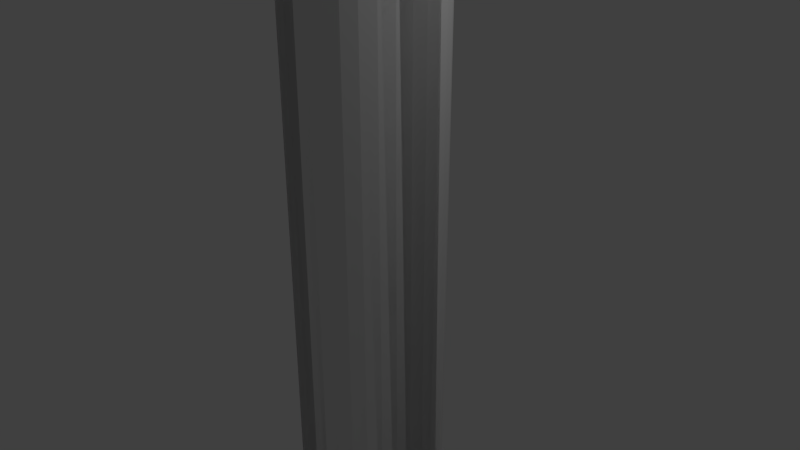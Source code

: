 # Source: Hole.blend  (saved by Blender 2.78.0; exported with 4.5.12 LTS)
import bpy
from mathutils import Matrix  # noqa: F401  (used for matrix-valued properties, if any)

bpy.ops.wm.read_factory_settings(use_empty=True)
scene = bpy.context.scene
scene.name = 'Scene'

# ---- collections
col_collection_1 = bpy.data.collections.new('Collection 1'); scene.collection.children.link(col_collection_1)

# ---- world
world_world = bpy.data.worlds.new('World'); scene.world = world_world
world_world.color = (0.05088, 0.05088, 0.05088)
world_world.use_sun_shadow = False
world_world.sun_shadow_jitter_overblur = 0.0
world_world.cycles.sampling_method = 'MANUAL'

# ---- cameras
cam_camera = bpy.data.cameras.new('Camera')
cam_camera.clip_end = 100.0
cam_camera.lens = 35.0
cam_camera.sensor_width = 32.0
cam_camera.sensor_height = 18.0
cam_camera.ortho_scale = 7.314
cam_camera.dof.focus_distance = 0.0
cam_camera.dof.aperture_fstop = 128.0

# ---- lights
light_lamp = bpy.data.lights.new('Lamp', 'POINT')
light_lamp.transmission_factor = 0.0
light_lamp.cutoff_distance = 30.0
light_lamp.energy = 100.0
light_lamp.shadow_buffer_clip_start = 1.001
light_lamp.shadow_soft_size = 0.1
light_lamp.shadow_maximum_resolution = 0.006
light_lamp.use_absolute_resolution = True

# ---- meshes
me_cylinder_000 = bpy.data.meshes.new('Cylinder.000')
me_cylinder_000.from_pydata([(0.0, 1.0, -6.438), (0.001405, 1.0, 5.701), (0.1951, 0.9808, -6.438), (0.1962, 0.9808, 5.711), (0.3827, 0.9239, -6.438), (0.3836, 0.9239, 5.721), (0.5556, 0.8315, -6.438), (0.5562, 0.8315, 5.73), (0.7071, 0.7071, -6.438), (0.7075, 0.7071, 5.738), (0.8315, 0.5556, -6.438), (0.8317, 0.5556, 5.745), (0.9239, 0.3827, -6.438), (0.924, 0.3827, 5.75), (0.9808, 0.1951, -6.438), (0.9808, 0.1951, 5.753), (1.0, 7.55e-08, -6.438), (1.0, 7.55e-08, 5.754), (0.9808, -0.1951, -6.438), (0.9808, -0.1951, 5.753), (0.9239, -0.3827, -6.438), (0.924, -0.3827, 5.75), (0.8315, -0.5556, -6.438), (0.8317, -0.5556, 5.745), (0.7071, -0.7071, -6.438), (0.7075, -0.7071, 5.738), (0.5556, -0.8315, -6.438), (0.5562, -0.8315, 5.73), (0.3827, -0.9239, -6.438), (0.3836, -0.9239, 5.721), (0.1951, -0.9808, -6.438), (0.1962, -0.9808, 5.711), (-3.258e-07, -1.0, -6.438), (0.001405, -1.0, 5.701), (-0.1951, -0.9808, -6.438), (-0.1934, -0.9808, 5.69), (-0.3827, -0.9239, -6.438), (-0.3807, -0.9239, 5.681), (-0.5556, -0.8315, -6.438), (-0.5534, -0.8315, 5.671), (-0.7071, -0.7071, -6.438), (-0.7047, -0.7071, 5.663), (-0.8315, -0.5556, -6.438), (-0.8289, -0.5556, 5.657), (-0.9239, -0.3827, -6.438), (-0.9212, -0.3827, 5.652), (-0.9808, -0.1951, -6.438), (-0.978, -0.1951, 5.649), (-1.0, 9.656e-07, -6.438), (-0.9972, 9.798e-07, 5.648), (-0.9808, 0.1951, -6.438), (-0.978, 0.1951, 5.649), (-0.9239, 0.3827, -6.438), (-0.9212, 0.3827, 5.652), (-0.8315, 0.5556, -6.438), (-0.8289, 0.5556, 5.657), (-0.7071, 0.7071, -6.438), (-0.7047, 0.7071, 5.663), (-0.5556, 0.8315, -6.438), (-0.5534, 0.8315, 5.671), (-0.3827, 0.9239, -6.438), (-0.3807, 0.9239, 5.681), (-0.1951, 0.9808, -6.438), (-0.1934, 0.9808, 5.69)], [], [(0, 2, 3, 1), (2, 4, 5, 3), (4, 6, 7, 5), (6, 8, 9, 7), (8, 10, 11, 9), (10, 12, 13, 11), (12, 14, 15, 13), (14, 16, 17, 15), (16, 18, 19, 17), (18, 20, 21, 19), (20, 22, 23, 21), (22, 24, 25, 23), (24, 26, 27, 25), (26, 28, 29, 27), (28, 30, 31, 29), (30, 32, 33, 31), (32, 34, 35, 33), (34, 36, 37, 35), (36, 38, 39, 37), (38, 40, 41, 39), (40, 42, 43, 41), (42, 44, 45, 43), (44, 46, 47, 45), (46, 48, 49, 47), (48, 50, 51, 49), (50, 52, 53, 51), (52, 54, 55, 53), (54, 56, 57, 55), (56, 58, 59, 57), (58, 60, 61, 59), (60, 62, 63, 61), (62, 0, 1, 63)])
me_cylinder_000.use_remesh_preserve_volume = False
me_cylinder_000.use_remesh_preserve_attributes = False
me_cylinder_000.use_mirror_vertex_groups = False
me_cylinder_000.update()
me_cylinder_003 = bpy.data.meshes.new('Cylinder.003')
me_cylinder_003.from_pydata([(0.0, 1.0, -6.438), (0.001405, 1.0, 5.947), (0.1951, 0.9808, -6.438), (0.1962, 0.9808, 5.957), (0.3827, 0.9239, -6.438), (0.3836, 0.9239, 5.967), (0.5556, 0.8315, -6.438), (0.5562, 0.8315, 5.976), (0.7071, 0.7071, -6.438), (0.7075, 0.7071, 5.984), (0.8315, 0.5556, -6.438), (0.8317, 0.5556, 5.991), (0.9239, 0.3827, -6.438), (0.924, 0.3827, 5.996), (0.9808, 0.1951, -6.438), (0.9808, 0.1951, 5.999), (1.0, 7.55e-08, -6.438), (1.0, 7.55e-08, 6.0), (0.9808, -0.1951, -6.438), (0.9808, -0.1951, 5.999), (0.9239, -0.3827, -6.438), (0.924, -0.3827, 5.996), (0.8315, -0.5556, -6.438), (0.8317, -0.5556, 5.991), (0.7071, -0.7071, -6.438), (0.7075, -0.7071, 5.984), (0.5556, -0.8315, -6.438), (0.5562, -0.8315, 5.976), (0.3827, -0.9239, -6.438), (0.3836, -0.9239, 5.967), (0.1951, -0.9808, -6.438), (0.1962, -0.9808, 5.957), (-3.258e-07, -1.0, -6.438), (0.001405, -1.0, 5.947), (-0.1951, -0.9808, -6.438), (-0.1934, -0.9808, 5.937), (-0.3827, -0.9239, -6.438), (-0.3807, -0.9239, 5.927), (-0.5556, -0.8315, -6.438), (-0.5534, -0.8315, 5.918), (-0.7071, -0.7071, -6.438), (-0.7047, -0.7071, 5.91), (-0.8315, -0.5556, -6.438), (-0.8289, -0.5556, 5.903), (-0.9239, -0.3827, -6.438), (-0.9212, -0.3827, 5.898), (-0.9808, -0.1951, -6.438), (-0.978, -0.1951, 5.895), (-1.0, 9.656e-07, -6.438), (-0.9972, 9.798e-07, 5.894), (-0.9808, 0.1951, -6.438), (-0.978, 0.1951, 5.895), (-0.9239, 0.3827, -6.438), (-0.9212, 0.3827, 5.898), (-0.8315, 0.5556, -6.438), (-0.8289, 0.5556, 5.903), (-0.7071, 0.7071, -6.438), (-0.7047, 0.7071, 5.91), (-0.5556, 0.8315, -6.438), (-0.5534, 0.8315, 5.918), (-0.3827, 0.9239, -6.438), (-0.3807, 0.9239, 5.927), (-0.1951, 0.9808, -6.438), (-0.1934, 0.9808, 5.937)], [], [(0, 2, 3, 1), (2, 4, 5, 3), (4, 6, 7, 5), (6, 8, 9, 7), (8, 10, 11, 9), (10, 12, 13, 11), (12, 14, 15, 13), (14, 16, 17, 15), (16, 18, 19, 17), (18, 20, 21, 19), (20, 22, 23, 21), (22, 24, 25, 23), (24, 26, 27, 25), (26, 28, 29, 27), (28, 30, 31, 29), (30, 32, 33, 31), (32, 34, 35, 33), (34, 36, 37, 35), (36, 38, 39, 37), (38, 40, 41, 39), (40, 42, 43, 41), (42, 44, 45, 43), (44, 46, 47, 45), (46, 48, 49, 47), (48, 50, 51, 49), (50, 52, 53, 51), (52, 54, 55, 53), (54, 56, 57, 55), (56, 58, 59, 57), (58, 60, 61, 59), (60, 62, 63, 61), (62, 0, 1, 63), (3, 1, 63, 61, 59, 57, 55, 53, 51, 49, 47, 45, 43, 41, 39, 37, 35, 33, 31, 29, 27, 25, 23, 21, 19, 17, 15, 13, 11, 9, 7, 5), (0, 2, 4, 6, 8, 10, 12, 14, 16, 18, 20, 22, 24, 26, 28, 30, 32, 34, 36, 38, 40, 42, 44, 46, 48, 50, 52, 54, 56, 58, 60, 62)])
me_cylinder_003.use_remesh_preserve_volume = False
me_cylinder_003.use_remesh_preserve_attributes = False
me_cylinder_003.use_mirror_vertex_groups = False
me_cylinder_003.update()
me_cylinder_001 = bpy.data.meshes.new('Cylinder.001')
me_cylinder_001.from_pydata([(0.0, 1.0, -6.438), (0.001405, 1.0, 5.947), (0.1951, 0.9808, -6.438), (0.1962, 0.9808, 5.957), (0.3827, 0.9239, -6.438), (0.3836, 0.9239, 5.967), (0.5556, 0.8315, -6.438), (0.5562, 0.8315, 5.976), (0.7071, 0.7071, -6.438), (0.7075, 0.7071, 5.984), (0.8315, 0.5556, -6.438), (0.8317, 0.5556, 5.991), (0.9239, 0.3827, -6.438), (0.924, 0.3827, 5.996), (0.9808, 0.1951, -6.438), (0.9808, 0.1951, 5.999), (1.0, 7.55e-08, -6.438), (1.0, 7.55e-08, 6.0), (0.9808, -0.1951, -6.438), (0.9808, -0.1951, 5.999), (0.9239, -0.3827, -6.438), (0.924, -0.3827, 5.996), (0.8315, -0.5556, -6.438), (0.8317, -0.5556, 5.991), (0.7071, -0.7071, -6.438), (0.7075, -0.7071, 5.984), (0.5556, -0.8315, -6.438), (0.5562, -0.8315, 5.976), (0.3827, -0.9239, -6.438), (0.3836, -0.9239, 5.967), (0.1951, -0.9808, -6.438), (0.1962, -0.9808, 5.957), (-3.258e-07, -1.0, -6.438), (0.001405, -1.0, 5.947), (-0.1951, -0.9808, -6.438), (-0.1934, -0.9808, 5.937), (-0.3827, -0.9239, -6.438), (-0.3807, -0.9239, 5.927), (-0.5556, -0.8315, -6.438), (-0.5534, -0.8315, 5.918), (-0.7071, -0.7071, -6.438), (-0.7047, -0.7071, 5.91), (-0.8315, -0.5556, -6.438), (-0.8289, -0.5556, 5.903), (-0.9239, -0.3827, -6.438), (-0.9212, -0.3827, 5.898), (-0.9808, -0.1951, -6.438), (-0.978, -0.1951, 5.895), (-1.0, 9.656e-07, -6.438), (-0.9972, 9.798e-07, 5.894), (-0.9808, 0.1951, -6.438), (-0.978, 0.1951, 5.895), (-0.9239, 0.3827, -6.438), (-0.9212, 0.3827, 5.898), (-0.8315, 0.5556, -6.438), (-0.8289, 0.5556, 5.903), (-0.7071, 0.7071, -6.438), (-0.7047, 0.7071, 5.91), (-0.5556, 0.8315, -6.438), (-0.5534, 0.8315, 5.918), (-0.3827, 0.9239, -6.438), (-0.3807, 0.9239, 5.927), (-0.1951, 0.9808, -6.438), (-0.1934, 0.9808, 5.937)], [], [(0, 2, 3, 1), (2, 4, 5, 3), (4, 6, 7, 5), (6, 8, 9, 7), (8, 10, 11, 9), (10, 12, 13, 11), (12, 14, 15, 13), (14, 16, 17, 15), (16, 18, 19, 17), (18, 20, 21, 19), (20, 22, 23, 21), (22, 24, 25, 23), (24, 26, 27, 25), (26, 28, 29, 27), (28, 30, 31, 29), (30, 32, 33, 31), (32, 34, 35, 33), (34, 36, 37, 35), (36, 38, 39, 37), (38, 40, 41, 39), (40, 42, 43, 41), (42, 44, 45, 43), (44, 46, 47, 45), (46, 48, 49, 47), (48, 50, 51, 49), (50, 52, 53, 51), (52, 54, 55, 53), (54, 56, 57, 55), (56, 58, 59, 57), (58, 60, 61, 59), (60, 62, 63, 61), (62, 0, 1, 63)])
me_cylinder_001.use_remesh_preserve_volume = False
me_cylinder_001.use_remesh_preserve_attributes = False
me_cylinder_001.use_mirror_vertex_groups = False
me_cylinder_001.update()

# ---- objects
ob_hole_collider = bpy.data.objects.new('Hole Collider', me_cylinder_000)
ob_mask = bpy.data.objects.new('Mask', me_cylinder_003)
ob_lamp = bpy.data.objects.new('Lamp', light_lamp)
ob_camera = bpy.data.objects.new('Camera', cam_camera)
ob_hole = bpy.data.objects.new('Hole', me_cylinder_001)

# ---- transforms, parenting, visibility, modifiers, constraints
ob_hole_collider.location = (0.0, 0.0, 0.0)
ob_hole_collider.lineart.crease_threshold = 0.0
ob_mask.location = (0.0, 0.0, 0.0)
ob_mask.lineart.crease_threshold = 0.0
ob_lamp.location = (4.076, 1.005, 5.904)
ob_lamp.rotation_euler = (0.6503, 0.05522, 1.866)
ob_lamp.lock_rotations_4d = False
ob_lamp.empty_display_type = 'ARROWS'
ob_lamp.color = (0.0, 0.0, 0.0, 0.0)
ob_lamp.lineart.crease_threshold = 0.0
ob_camera.location = (7.481, -6.508, 5.344)
ob_camera.rotation_euler = (1.109, 0.0, 0.8149)
ob_camera.lock_rotations_4d = False
ob_camera.empty_display_type = 'ARROWS'
ob_camera.color = (0.0, 0.0, 0.0, 0.0)
ob_camera.display_type = 'WIRE'
ob_camera.lineart.crease_threshold = 0.0
ob_hole.location = (0.0, 0.0, 0.0)
ob_hole.lineart.crease_threshold = 0.0

# ---- collection membership
col_collection_1.objects.link(ob_hole_collider)
col_collection_1.objects.link(ob_mask)
col_collection_1.objects.link(ob_lamp)
col_collection_1.objects.link(ob_camera)
col_collection_1.objects.link(ob_hole)

# ---- scene / render settings (as saved in the file)
scene.camera = ob_camera
scene.frame_start = 1; scene.frame_end = 250; scene.frame_set(2)
scene.render.engine = 'BLENDER_EEVEE_NEXT'
scene.render.resolution_percentage = 50
scene.render.dither_intensity = 0.0
scene.cycles.use_denoising = False
scene.cycles.samples = 128
scene.cycles.sampling_pattern = 'TABULATED_SOBOL'
scene.cycles.light_sampling_threshold = 0.0
scene.cycles.use_adaptive_sampling = False
scene.cycles.use_light_tree = False
scene.cycles.blur_glossy = 0.0
scene.cycles.sample_clamp_indirect = 0.0
scene.view_settings.view_transform = 'Standard'
bpy.context.view_layer.update()

